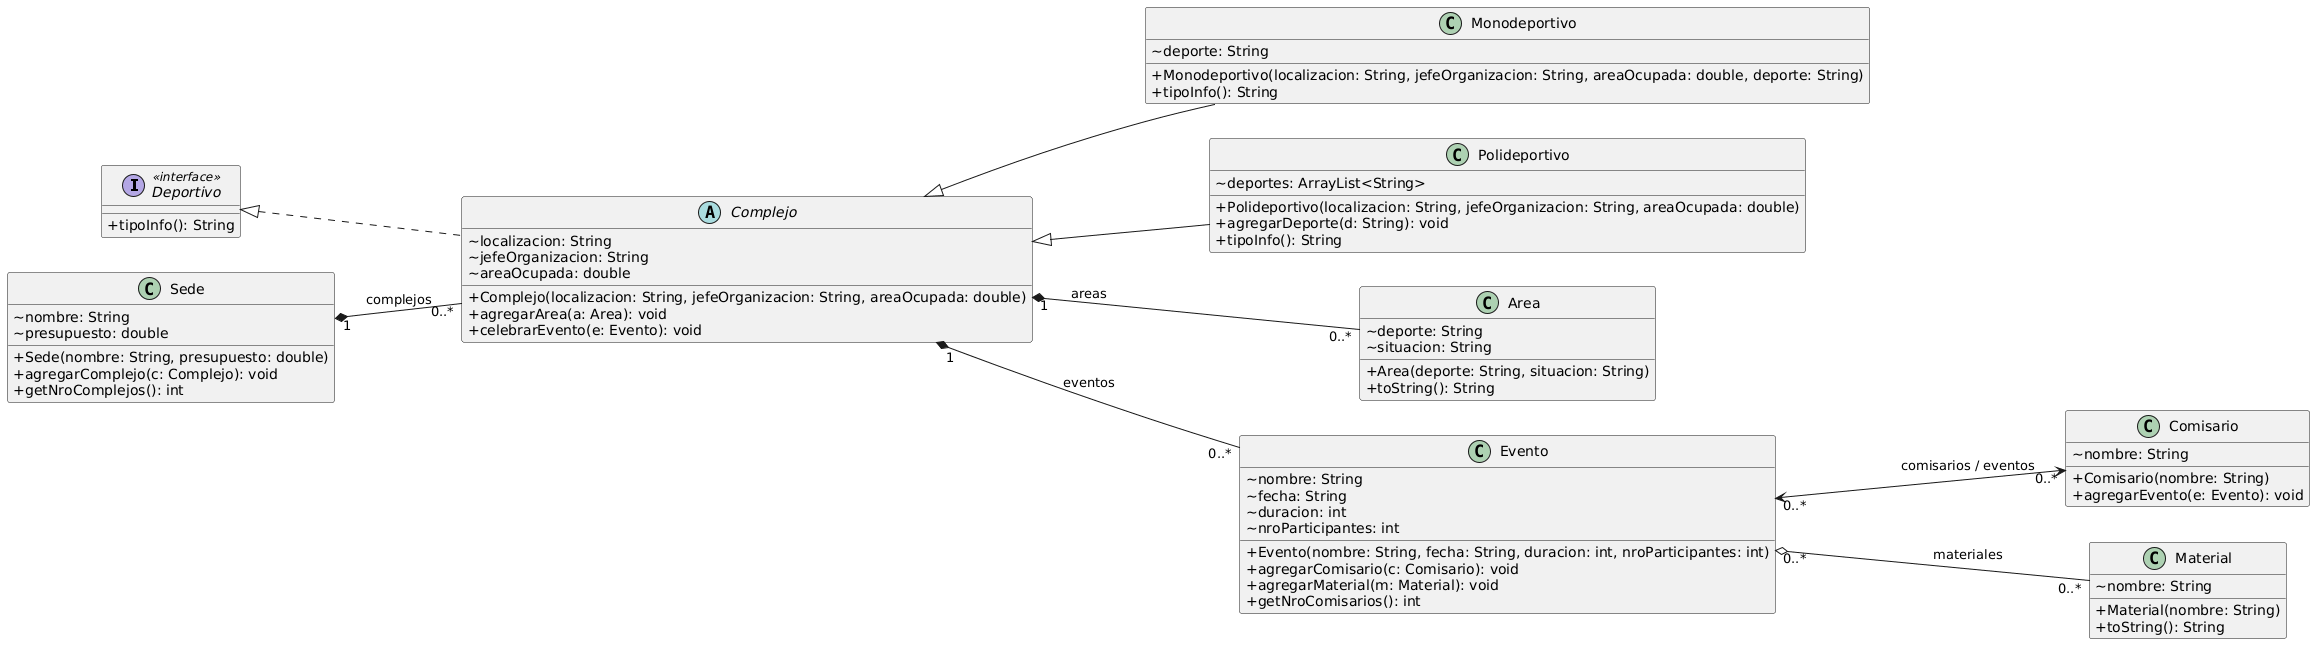

The diagram above was rendered by PlantUML. Its source (embedded in the PNG):
@startuml
left to right direction
skinparam classAttributeIconSize 0

' ================================
' INTERFAZ Y CLASE ABSTRACTA
' ================================

interface Deportivo <<interface>> {
  + tipoInfo(): String
}

abstract class Complejo implements Deportivo {
  ~ localizacion: String
  ~ jefeOrganizacion: String
  ~ areaOcupada: double
  + Complejo(localizacion: String, jefeOrganizacion: String, areaOcupada: double)
  + agregarArea(a: Area): void
  + celebrarEvento(e: Evento): void
}

class Monodeportivo extends Complejo {
  ~ deporte: String
  + Monodeportivo(localizacion: String, jefeOrganizacion: String, areaOcupada: double, deporte: String)
  + tipoInfo(): String
}

class Polideportivo extends Complejo {
  ~ deportes: ArrayList<String>
  + Polideportivo(localizacion: String, jefeOrganizacion: String, areaOcupada: double)
  + agregarDeporte(d: String): void
  + tipoInfo(): String
}

' ================================
' OTRAS CLASES DEL SISTEMA
' ================================

class Sede {
  ~ nombre: String
  ~ presupuesto: double
  + Sede(nombre: String, presupuesto: double)
  + agregarComplejo(c: Complejo): void
  + getNroComplejos(): int
}

class Area {
  ~ deporte: String
  ~ situacion: String
  + Area(deporte: String, situacion: String)
  + toString(): String
}

class Evento {
  ~ nombre: String
  ~ fecha: String
  ~ duracion: int
  ~ nroParticipantes: int
  + Evento(nombre: String, fecha: String, duracion: int, nroParticipantes: int)
  + agregarComisario(c: Comisario): void
  + agregarMaterial(m: Material): void
  + getNroComisarios(): int
}

class Comisario {
  ~ nombre: String
  + Comisario(nombre: String)
  + agregarEvento(e: Evento): void
}

class Material {
  ~ nombre: String
  + Material(nombre: String)
  + toString(): String
}

' ================================
' RELACIONES
' ================================

Sede "1" *-- "0..*" Complejo : complejos

Complejo "1" *-- "0..*" Area : areas
Complejo "1" *-- "0..*" Evento : eventos

Evento "0..*" o-- "0..*" Material : materiales
Evento "0..*" <--> "0..*" Comisario : comisarios / eventos
@enduml